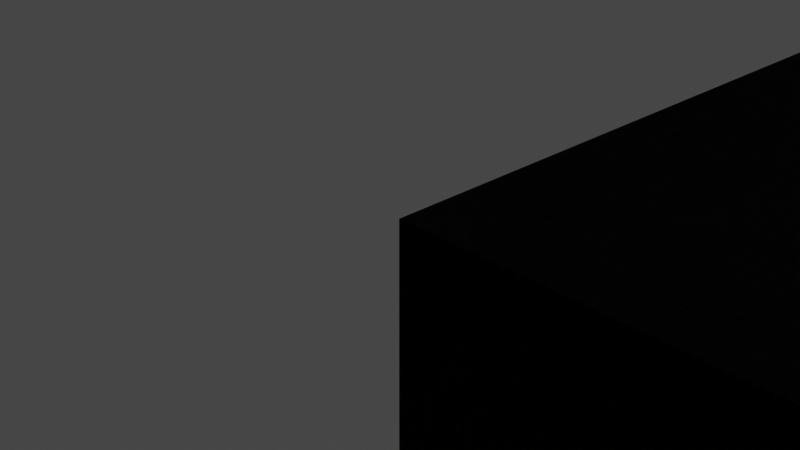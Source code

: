 # Source: Panel.blend  (saved by Blender 3.4.6; exported with 4.5.12 LTS)
import bpy
from mathutils import Matrix  # noqa: F401  (used for matrix-valued properties, if any)

bpy.ops.wm.read_factory_settings(use_empty=True)
scene = bpy.context.scene
scene.name = 'Scene'

# ---- collections
col_collection = bpy.data.collections.new('Collection'); scene.collection.children.link(col_collection)
col_led = bpy.data.collections.new('led'); scene.collection.children.link(col_led)

# ---- materials (node trees are filled in below, after node groups)
mat_planks_bright = bpy.data.materials.new('Planks_bright')
mat_planks_bright.use_transparent_shadow = False

# ---- material node trees
mat_planks_bright.use_nodes = True; mat_planks_bright.node_tree.nodes.clear()
_N = mat_planks_bright.node_tree.nodes; _L = mat_planks_bright.node_tree.links
n0 = _N.new('ShaderNodeOutputMaterial'); n0.name = 'Material Output'; n0.location = (2500, 320)
n1 = _N.new('ShaderNodeBump'); n1.name = 'Bump'; n1.location = (1420, -60)
n1.inputs[0].default_value = 10.0
n1.inputs[1].default_value = 1.0
n1.inputs[2].default_value = 1.0
n2 = _N.new('ShaderNodeTexCoord'); n2.name = 'Texture Coordinate'; n2.location = (580, 440)
n3 = _N.new('ShaderNodeTexWave'); n3.name = 'Wave Texture'; n3.location = (762, 248)
n3.inputs[1].default_value = 1.5
n4 = _N.new('ShaderNodeBsdfPrincipled'); n4.name = 'Principled BSDF'; n4.location = (1908, 320)
n4.distribution = 'GGX'
n4.inputs[2].default_value = 0.5091
n4.inputs[3].default_value = 1.45
n4.inputs[11].default_value = 1.01
n4.inputs[13].default_value = 0.2
n4.inputs[27].default_value = (0.0, 0.0, 0.0, 1.0)
n4.inputs[28].default_value = 1.0
n5 = _N.new('ShaderNodeMix'); n5.name = 'Mix'; n5.location = (1688, 380)
n5.data_type = 'RGBA'
n5.blend_type = 'COLOR'
n5.inputs[0].default_value = 1.0
n6 = _N.new('ShaderNodeValToRGB'); n6.name = 'ColorRamp'; n6.location = (1368, 374)
n6.color_ramp.interpolation = 'EASE'
while len(n6.color_ramp.elements) > 1: n6.color_ramp.elements.remove(n6.color_ramp.elements[-1])
n6.color_ramp.elements[0].position = 0.0; n6.color_ramp.elements[0].color = (0.3014, 0.3014, 0.3014, 1.0)
_e = n6.color_ramp.elements.new(0.04091); _e.color = (1.0, 1.0, 1.0, 1.0)
n7 = _N.new('ShaderNodeTexNoise'); n7.name = 'Musgrave Texture'; n7.location = (1100, 260)
n7.width = 150
n7.normalize = False
n7.inputs[3].default_value = 14.0
n7.inputs[4].default_value = 0.9395
n8 = _N.new('ShaderNodeValToRGB'); n8.name = 'ColorRamp.001'; n8.location = (1460, 160)
n8.color_ramp.interpolation = 'EASE'
while len(n8.color_ramp.elements) > 1: n8.color_ramp.elements.remove(n8.color_ramp.elements[-1])
n8.color_ramp.elements[0].position = 0.4591; n8.color_ramp.elements[0].color = (1.0, 0.2831, 0.1284, 1.0)
_e = n8.color_ramp.elements.new(0.6864); _e.color = (1.0, 0.4793, 0.2547, 1.0)
n9 = _N.new('ShaderNodeMix'); n9.name = 'Mix.001'; n9.location = (1738, 200)
n9.data_type = 'RGBA'
n9.inputs[6].default_value = (1.0, 1.0, 1.0, 1.0)
_L.new(n3.outputs[1], n7.inputs[2])
_L.new(n7.outputs[0], n1.inputs[3])
_L.new(n1.outputs[0], n4.inputs[5])
_L.new(n7.outputs[0], n6.inputs[0])
_L.new(n5.outputs[2], n4.inputs[0])
_L.new(n2.outputs[3], n3.inputs[0])
_L.new(n2.outputs[3], n7.inputs[0])
_L.new(n4.outputs[0], n0.inputs[0])
_L.new(n6.outputs[0], n5.inputs[6])
_L.new(n7.outputs[0], n8.inputs[0])
_L.new(n8.outputs[0], n5.inputs[7])
_L.new(n5.outputs[2], n9.inputs[7])
_L.new(n9.outputs[2], n4.inputs[14])
n0.is_active_output = True

# ---- world
world_world = bpy.data.worlds.new('World'); scene.world = world_world
world_world.use_nodes = True; world_world.node_tree.nodes.clear()
_N = world_world.node_tree.nodes; _L = world_world.node_tree.links
n0 = _N.new('ShaderNodeOutputWorld'); n0.name = 'World Output'; n0.location = (300, 300)
n1 = _N.new('ShaderNodeBackground'); n1.name = 'Background'; n1.location = (10, 300)
n1.inputs[0].default_value = (0.05088, 0.05088, 0.05088, 1.0)
_L.new(n1.outputs[0], n0.inputs[0])
n0.is_active_output = True
world_world.color = (0.05088, 0.05088, 0.05088)
world_world.use_sun_shadow = False
world_world.sun_shadow_jitter_overblur = 0.0

# ---- cameras
cam_camera = bpy.data.cameras.new('Camera')
cam_camera.clip_end = 100.0
cam_camera.ortho_scale = 7.314

# ---- lights
light_light = bpy.data.lights.new('Light', 'POINT')
light_light.transmission_factor = 0.0
light_light.energy = 1000.0
light_light.shadow_soft_size = 0.1
light_light.shadow_maximum_resolution = 0.006
light_light.use_absolute_resolution = True

# ---- meshes
me_plane = bpy.data.meshes.new('Plane')
me_plane.from_pydata([(133.0, 0.0, 0.0), (-1.0, 0.0, 0.0), (133.0, 76.9, 0.0), (-1.0, 76.9, 0.0), (131.7, 0.0, 0.0), (131.7, 76.9, 0.0), (0.3, 0.0, 0.0), (0.3, 76.9, 0.0), (-1.0, 76.0, 0.0), (0.3, 76.0, 0.0), (131.7, 76.0, 0.0), (133.0, 76.0, 0.0), (-1.0, 1.162, 0.0), (133.0, 1.162, 0.0), (131.7, 1.162, 0.0), (0.3, 1.162, 0.0), (0.3, 0.0, -13.3), (-1.0, 0.0, -13.3), (0.3, 76.9, -13.3), (0.3, 76.0, -13.3), (131.7, 76.9, -13.3), (133.0, 76.9, -13.3), (133.0, 0.0, -13.3), (131.7, 0.0, -13.3), (-1.0, 76.9, -13.3), (-1.0, 1.162, -13.3), (-1.0, 76.0, -13.3), (131.7, 76.0, -13.3), (133.0, 76.0, -13.3), (133.0, 1.162, -13.3), (131.7, 1.162, -13.3), (0.3, 1.162, -13.3)], [], [(1, 12, 25, 17), (5, 2, 21, 20), (2, 11, 28, 21), (8, 3, 24, 26), (6, 1, 17, 16), (15, 14, 30, 31), (12, 8, 26, 25), (10, 14, 15, 9), (3, 7, 18, 24), (31, 16, 17, 25), (20, 27, 19, 18), (18, 19, 26, 24), (30, 23, 16, 31), (29, 22, 23, 30), (21, 28, 27, 20), (28, 29, 30, 27), (19, 31, 25, 26), (0, 4, 23, 22), (11, 13, 29, 28), (10, 9, 19, 27), (7, 5, 20, 18), (14, 10, 27, 30), (4, 6, 16, 23), (9, 15, 31, 19), (13, 0, 22, 29), (8, 12, 15, 9), (6, 15, 12, 1), (6, 4, 14, 15), (4, 0, 13, 14), (14, 13, 11, 10), (5, 10, 11, 2), (5, 7, 9, 10), (7, 3, 8, 9)])
_uv = me_plane.uv_layers.new(name='UVMap')
_uv.uv.foreach_set('vector', [0.0, 0.0, 0.0, 0.0, 0.0, 0.0, 0.0, 0.0, 0.0, 0.0, 0.0, 0.0, 0.0, 0.0, 0.0, 0.0, 0.0, 0.0, 0.0, 0.0, 0.0, 0.0, 0.0, 0.0, 0.0, 0.0, 0.0, 0.0, 0.0, 0.0, 0.0, 0.0, 0.0, 0.0, 0.0, 0.0, 0.0, 0.0, 0.0, 0.0, 0.009701, 0.9849, 0.9903, 0.9849, 0.9903, 0.9849, 0.009701, 0.9849, 0.0, 0.0, 0.0, 0.0, 0.0, 0.0, 0.0, 0.0, 0.9903, 0.0117, 0.9903, 0.9849, 0.009701, 0.9849, 0.009701, 0.0117, 0.0, 0.0, 0.0, 0.0, 0.0, 0.0, 0.0, 0.0, 0.009701, 0.9849, 0.009701, 1.0, 0.0, 1.0, 0.0, 0.9849, 0.9903, 0.0, 0.9903, 0.0117, 0.009701, 0.0117, 0.009701, 0.0, 0.009701, 0.0, 0.009701, 0.0117, 0.0, 0.0117, 0.0, 0.0, 0.9903, 0.9849, 0.9903, 1.0, 0.009701, 1.0, 0.009701, 0.9849, 1.0, 0.9849, 1.0, 1.0, 0.9903, 1.0, 0.9903, 0.9849, 1.0, 0.0, 1.0, 0.0117, 0.9903, 0.0117, 0.9903, 0.0, 1.0, 0.0117, 1.0, 0.9849, 0.9903, 0.9849, 0.9903, 0.0117, 0.009701, 0.0117, 0.009701, 0.9849, 0.0, 0.9849, 0.0, 0.0117, 0.0, 0.0, 0.0, 0.0, 0.0, 0.0, 0.0, 0.0, 0.0, 0.0, 0.0, 0.0, 0.0, 0.0, 0.0, 0.0, 0.9903, 0.0117, 0.009701, 0.0117, 0.009701, 0.0117, 0.9903, 0.0117, 0.0, 0.0, 0.0, 0.0, 0.0, 0.0, 0.0, 0.0, 0.9903, 0.9849, 0.9903, 0.0117, 0.9903, 0.0117, 0.9903, 0.9849, 0.0, 0.0, 0.0, 0.0, 0.0, 0.0, 0.0, 0.0, 0.009701, 0.0117, 0.009701, 0.9849, 0.009701, 0.9849, 0.009701, 0.0117, 0.0, 0.0, 0.0, 0.0, 0.0, 0.0, 0.0, 0.0, 0.0, 0.0, 0.0, 0.0, 0.009701, 0.9849, 0.009701, 0.0117, 0.0, 0.0, 0.009701, 0.9849, 0.0, 0.0, 0.0, 0.0, 0.0, 0.0, 0.0, 0.0, 0.9903, 0.9849, 0.009701, 0.9849, 0.0, 0.0, 0.0, 0.0, 0.0, 0.0, 0.9903, 0.9849, 0.9903, 0.9849, 0.0, 0.0, 0.0, 0.0, 0.9903, 0.0117, 0.0, 0.0, 0.9903, 0.0117, 0.0, 0.0, 0.0, 0.0, 0.0, 0.0, 0.0, 0.0, 0.009701, 0.0117, 0.9903, 0.0117, 0.0, 0.0, 0.0, 0.0, 0.0, 0.0, 0.009701, 0.0117])
me_plane.materials.append(mat_planks_bright)
me_plane.update()
me_plane_001 = bpy.data.meshes.new('Plane.001')
me_plane_001.from_pydata([(-36.63, 4.768e-07, 1.947), (-28.84, 4.768e-07, 1.947), (-36.63, 0.3798, 1.91), (-28.84, 0.3798, 1.91), (-36.63, 0.7451, 1.799), (-28.84, 0.7451, 1.799), (-36.63, 1.082, 1.619), (-28.84, 1.082, 1.619), (-36.63, 1.377, 1.377), (-28.84, 1.377, 1.377), (-36.63, 1.619, 1.082), (-28.84, 1.619, 1.082), (-36.63, 1.799, 0.7451), (-28.84, 1.799, 0.7451), (-36.63, 1.91, 0.3798), (94.4, 1.91, 0.3798), (-36.63, 1.947, 1.469e-07), (94.4, 1.947, -4.458e-08), (-36.63, 1.91, -0.3798), (94.4, 1.91, -0.3798), (-36.63, 1.799, -0.7451), (94.4, 1.799, -0.7451), (-36.63, 1.619, -1.082), (94.4, 1.619, -1.082), (-36.63, 1.377, -1.377), (94.4, 1.377, -1.377), (-36.63, 1.082, -1.619), (94.4, 1.082, -1.619), (-36.63, 0.7451, -1.799), (94.4, 0.7451, -1.799), (-36.63, 0.3798, -1.91), (94.4, 0.3798, -1.91), (-36.63, 4.768e-07, -1.947), (94.4, 4.768e-07, -1.947), (-36.63, -0.3798, -1.91), (94.4, -0.3798, -1.91), (-36.63, -0.7451, -1.799), (94.4, -0.7451, -1.799), (-36.63, -1.082, -1.619), (94.4, -1.082, -1.619), (-36.63, -1.377, -1.377), (94.4, -1.377, -1.377), (-36.63, -1.619, -1.082), (94.4, -1.619, -1.082), (-36.63, -1.799, -0.7451), (94.4, -1.799, -0.7451), (-36.63, -1.91, -0.3798), (94.4, -1.91, -0.3798), (-36.63, -1.947, 1.469e-07), (-28.84, -1.947, -4.458e-08), (-36.63, -1.91, 0.3798), (-28.84, -1.91, 0.3798), (-36.63, -1.799, 0.7451), (-28.84, -1.799, 0.7451), (-36.63, -1.619, 1.082), (-28.84, -1.619, 1.082), (-36.63, -1.377, 1.377), (-28.84, -1.377, 1.377), (-36.63, -1.082, 1.619), (-28.84, -1.082, 1.619), (-36.63, -0.7451, 1.799), (-28.84, -0.7451, 1.799), (-36.63, -0.3798, 1.91), (-28.84, -0.3798, 1.91)], [], [(0, 1, 3, 2), (2, 3, 5, 4), (4, 5, 7, 6), (6, 7, 9, 8), (8, 9, 11, 10), (10, 11, 13, 12), (12, 13, 15, 14), (14, 15, 17, 16), (16, 17, 19, 18), (18, 19, 21, 20), (20, 21, 23, 22), (22, 23, 25, 24), (24, 25, 27, 26), (26, 27, 29, 28), (28, 29, 31, 30), (30, 31, 33, 32), (32, 33, 35, 34), (34, 35, 37, 36), (36, 37, 39, 38), (38, 39, 41, 40), (40, 41, 43, 42), (42, 43, 45, 44), (44, 45, 47, 46), (46, 47, 49, 48), (48, 49, 51, 50), (50, 51, 53, 52), (52, 53, 55, 54), (54, 55, 57, 56), (56, 57, 59, 58), (58, 59, 61, 60), (3, 1, 63, 61, 59, 57, 55, 53, 51, 49, 47, 45, 43, 41, 39, 37, 35, 33, 31, 29, 27, 25, 23, 21, 19, 17, 15, 13, 11, 9, 7, 5), (60, 61, 63, 62), (62, 63, 1, 0), (0, 2, 4, 6, 8, 10, 12, 14, 16, 18, 20, 22, 24, 26, 28, 30, 32, 34, 36, 38, 40, 42, 44, 46, 48, 50, 52, 54, 56, 58, 60, 62)])
_uv = me_plane_001.uv_layers.new(name='UVMap')
_uv.uv.foreach_set('vector', [1.0, 0.5, 1.0, 1.0, 0.9688, 1.0, 0.9688, 0.5, 0.9688, 0.5, 0.9688, 1.0, 0.9375, 1.0, 0.9375, 0.5, 0.9375, 0.5, 0.9375, 1.0, 0.9062, 1.0, 0.9062, 0.5, 0.9062, 0.5, 0.9062, 1.0, 0.875, 1.0, 0.875, 0.5, 0.875, 0.5, 0.875, 1.0, 0.8438, 1.0, 0.8438, 0.5, 0.8438, 0.5, 0.8438, 1.0, 0.8125, 1.0, 0.8125, 0.5, 0.8125, 0.5, 0.8125, 1.0, 0.7812, 1.0, 0.7812, 0.5, 0.7812, 0.5, 0.7812, 1.0, 0.75, 1.0, 0.75, 0.5, 0.75, 0.5, 0.75, 1.0, 0.7188, 1.0, 0.7188, 0.5, 0.7188, 0.5, 0.7188, 1.0, 0.6875, 1.0, 0.6875, 0.5, 0.6875, 0.5, 0.6875, 1.0, 0.6562, 1.0, 0.6562, 0.5, 0.6562, 0.5, 0.6562, 1.0, 0.625, 1.0, 0.625, 0.5, 0.625, 0.5, 0.625, 1.0, 0.5938, 1.0, 0.5938, 0.5, 0.5938, 0.5, 0.5938, 1.0, 0.5625, 1.0, 0.5625, 0.5, 0.5625, 0.5, 0.5625, 1.0, 0.5312, 1.0, 0.5312, 0.5, 0.5312, 0.5, 0.5312, 1.0, 0.5, 1.0, 0.5, 0.5, 0.5, 0.5, 0.5, 1.0, 0.4688, 1.0, 0.4688, 0.5, 0.4688, 0.5, 0.4688, 1.0, 0.4375, 1.0, 0.4375, 0.5, 0.4375, 0.5, 0.4375, 1.0, 0.4062, 1.0, 0.4062, 0.5, 0.4062, 0.5, 0.4062, 1.0, 0.375, 1.0, 0.375, 0.5, 0.375, 0.5, 0.375, 1.0, 0.3438, 1.0, 0.3438, 0.5, 0.3438, 0.5, 0.3438, 1.0, 0.3125, 1.0, 0.3125, 0.5, 0.3125, 0.5, 0.3125, 1.0, 0.2812, 1.0, 0.2812, 0.5, 0.2812, 0.5, 0.2812, 1.0, 0.25, 1.0, 0.25, 0.5, 0.25, 0.5, 0.25, 1.0, 0.2188, 1.0, 0.2188, 0.5, 0.2188, 0.5, 0.2188, 1.0, 0.1875, 1.0, 0.1875, 0.5, 0.1875, 0.5, 0.1875, 1.0, 0.1562, 1.0, 0.1562, 0.5, 0.1562, 0.5, 0.1562, 1.0, 0.125, 1.0, 0.125, 0.5, 0.125, 0.5, 0.125, 1.0, 0.09375, 1.0, 0.09375, 0.5, 0.09375, 0.5, 0.09375, 1.0, 0.0625, 1.0, 0.0625, 0.5, 0.2968, 0.4854, 0.25, 0.49, 0.2032, 0.4854, 0.1582, 0.4717, 0.1167, 0.4496, 0.08029, 0.4197, 0.05045, 0.3833, 0.02827, 0.3418, 0.01461, 0.2968, 0.01, 0.25, 0.01461, 0.2032, 0.02827, 0.1582, 0.05045, 0.1167, 0.08029, 0.08029, 0.1167, 0.05045, 0.1582, 0.02827, 0.2032, 0.01461, 0.25, 0.01, 0.2968, 0.01461, 0.3418, 0.02827, 0.3833, 0.05045, 0.4197, 0.08029, 0.4496, 0.1167, 0.4717, 0.1582, 0.4854, 0.2032, 0.49, 0.25, 0.4854, 0.2968, 0.4717, 0.3418, 0.4496, 0.3833, 0.4197, 0.4197, 0.3833, 0.4496, 0.3418, 0.4717, 0.0625, 0.5, 0.0625, 1.0, 0.03125, 1.0, 0.03125, 0.5, 0.03125, 0.5, 0.03125, 1.0, 0.0, 1.0, 0.0, 0.5, 0.75, 0.49, 0.7968, 0.4854, 0.8418, 0.4717, 0.8833, 0.4496, 0.9197, 0.4197, 0.9496, 0.3833, 0.9717, 0.3418, 0.9854, 0.2968, 0.99, 0.25, 0.9854, 0.2032, 0.9717, 0.1582, 0.9496, 0.1167, 0.9197, 0.08029, 0.8833, 0.05045, 0.8418, 0.02827, 0.7968, 0.01461, 0.75, 0.01, 0.7032, 0.01461, 0.6582, 0.02827, 0.6167, 0.05045, 0.5803, 0.08029, 0.5504, 0.1167, 0.5283, 0.1582, 0.5146, 0.2032, 0.51, 0.25, 0.5146, 0.2968, 0.5283, 0.3418, 0.5504, 0.3833, 0.5803, 0.4197, 0.6167, 0.4496, 0.6582, 0.4717, 0.7032, 0.4854])
me_plane_001.update()
me_plane_002 = bpy.data.meshes.new('Plane.002')
me_plane_002.from_pydata([(-36.63, 4.768e-07, 1.947), (-28.84, 4.768e-07, 1.947), (-36.63, 0.3798, 1.91), (-28.84, 0.3798, 1.91), (-36.63, 0.7451, 1.799), (-28.84, 0.7451, 1.799), (-36.63, 1.082, 1.619), (-28.84, 1.082, 1.619), (-36.63, 1.377, 1.377), (-28.84, 1.377, 1.377), (-36.63, 1.619, 1.082), (-28.84, 1.619, 1.082), (-36.63, 1.799, 0.7451), (-28.84, 1.799, 0.7451), (-36.63, 1.91, 0.3798), (94.4, 1.91, 0.3798), (-36.63, 1.947, 1.469e-07), (94.4, 1.947, -4.458e-08), (-36.63, 1.91, -0.3798), (94.4, 1.91, -0.3798), (-36.63, 1.799, -0.7451), (94.4, 1.799, -0.7451), (-36.63, 1.619, -1.082), (94.4, 1.619, -1.082), (-36.63, 1.377, -1.377), (94.4, 1.377, -1.377), (-36.63, 1.082, -1.619), (94.4, 1.082, -1.619), (-36.63, 0.7451, -1.799), (94.4, 0.7451, -1.799), (-36.63, 0.3798, -1.91), (94.4, 0.3798, -1.91), (-36.63, 4.768e-07, -1.947), (94.4, 4.768e-07, -1.947), (-36.63, -0.3798, -1.91), (94.4, -0.3798, -1.91), (-36.63, -0.7451, -1.799), (94.4, -0.7451, -1.799), (-36.63, -1.082, -1.619), (94.4, -1.082, -1.619), (-36.63, -1.377, -1.377), (94.4, -1.377, -1.377), (-36.63, -1.619, -1.082), (94.4, -1.619, -1.082), (-36.63, -1.799, -0.7451), (94.4, -1.799, -0.7451), (-36.63, -1.91, -0.3798), (94.4, -1.91, -0.3798), (-36.63, -1.947, 1.469e-07), (-28.84, -1.947, -4.458e-08), (-36.63, -1.91, 0.3798), (-28.84, -1.91, 0.3798), (-36.63, -1.799, 0.7451), (-28.84, -1.799, 0.7451), (-36.63, -1.619, 1.082), (-28.84, -1.619, 1.082), (-36.63, -1.377, 1.377), (-28.84, -1.377, 1.377), (-36.63, -1.082, 1.619), (-28.84, -1.082, 1.619), (-36.63, -0.7451, 1.799), (-28.84, -0.7451, 1.799), (-36.63, -0.3798, 1.91), (-28.84, -0.3798, 1.91)], [], [(0, 1, 3, 2), (2, 3, 5, 4), (4, 5, 7, 6), (6, 7, 9, 8), (8, 9, 11, 10), (10, 11, 13, 12), (12, 13, 15, 14), (14, 15, 17, 16), (16, 17, 19, 18), (18, 19, 21, 20), (20, 21, 23, 22), (22, 23, 25, 24), (24, 25, 27, 26), (26, 27, 29, 28), (28, 29, 31, 30), (30, 31, 33, 32), (32, 33, 35, 34), (34, 35, 37, 36), (36, 37, 39, 38), (38, 39, 41, 40), (40, 41, 43, 42), (42, 43, 45, 44), (44, 45, 47, 46), (46, 47, 49, 48), (48, 49, 51, 50), (50, 51, 53, 52), (52, 53, 55, 54), (54, 55, 57, 56), (56, 57, 59, 58), (58, 59, 61, 60), (3, 1, 63, 61, 59, 57, 55, 53, 51, 49, 47, 45, 43, 41, 39, 37, 35, 33, 31, 29, 27, 25, 23, 21, 19, 17, 15, 13, 11, 9, 7, 5), (60, 61, 63, 62), (62, 63, 1, 0), (0, 2, 4, 6, 8, 10, 12, 14, 16, 18, 20, 22, 24, 26, 28, 30, 32, 34, 36, 38, 40, 42, 44, 46, 48, 50, 52, 54, 56, 58, 60, 62)])
_uv = me_plane_002.uv_layers.new(name='UVMap')
_uv.uv.foreach_set('vector', [1.0, 0.5, 1.0, 1.0, 0.9688, 1.0, 0.9688, 0.5, 0.9688, 0.5, 0.9688, 1.0, 0.9375, 1.0, 0.9375, 0.5, 0.9375, 0.5, 0.9375, 1.0, 0.9062, 1.0, 0.9062, 0.5, 0.9062, 0.5, 0.9062, 1.0, 0.875, 1.0, 0.875, 0.5, 0.875, 0.5, 0.875, 1.0, 0.8438, 1.0, 0.8438, 0.5, 0.8438, 0.5, 0.8438, 1.0, 0.8125, 1.0, 0.8125, 0.5, 0.8125, 0.5, 0.8125, 1.0, 0.7812, 1.0, 0.7812, 0.5, 0.7812, 0.5, 0.7812, 1.0, 0.75, 1.0, 0.75, 0.5, 0.75, 0.5, 0.75, 1.0, 0.7188, 1.0, 0.7188, 0.5, 0.7188, 0.5, 0.7188, 1.0, 0.6875, 1.0, 0.6875, 0.5, 0.6875, 0.5, 0.6875, 1.0, 0.6562, 1.0, 0.6562, 0.5, 0.6562, 0.5, 0.6562, 1.0, 0.625, 1.0, 0.625, 0.5, 0.625, 0.5, 0.625, 1.0, 0.5938, 1.0, 0.5938, 0.5, 0.5938, 0.5, 0.5938, 1.0, 0.5625, 1.0, 0.5625, 0.5, 0.5625, 0.5, 0.5625, 1.0, 0.5312, 1.0, 0.5312, 0.5, 0.5312, 0.5, 0.5312, 1.0, 0.5, 1.0, 0.5, 0.5, 0.5, 0.5, 0.5, 1.0, 0.4688, 1.0, 0.4688, 0.5, 0.4688, 0.5, 0.4688, 1.0, 0.4375, 1.0, 0.4375, 0.5, 0.4375, 0.5, 0.4375, 1.0, 0.4062, 1.0, 0.4062, 0.5, 0.4062, 0.5, 0.4062, 1.0, 0.375, 1.0, 0.375, 0.5, 0.375, 0.5, 0.375, 1.0, 0.3438, 1.0, 0.3438, 0.5, 0.3438, 0.5, 0.3438, 1.0, 0.3125, 1.0, 0.3125, 0.5, 0.3125, 0.5, 0.3125, 1.0, 0.2812, 1.0, 0.2812, 0.5, 0.2812, 0.5, 0.2812, 1.0, 0.25, 1.0, 0.25, 0.5, 0.25, 0.5, 0.25, 1.0, 0.2188, 1.0, 0.2188, 0.5, 0.2188, 0.5, 0.2188, 1.0, 0.1875, 1.0, 0.1875, 0.5, 0.1875, 0.5, 0.1875, 1.0, 0.1562, 1.0, 0.1562, 0.5, 0.1562, 0.5, 0.1562, 1.0, 0.125, 1.0, 0.125, 0.5, 0.125, 0.5, 0.125, 1.0, 0.09375, 1.0, 0.09375, 0.5, 0.09375, 0.5, 0.09375, 1.0, 0.0625, 1.0, 0.0625, 0.5, 0.2968, 0.4854, 0.25, 0.49, 0.2032, 0.4854, 0.1582, 0.4717, 0.1167, 0.4496, 0.08029, 0.4197, 0.05045, 0.3833, 0.02827, 0.3418, 0.01461, 0.2968, 0.01, 0.25, 0.01461, 0.2032, 0.02827, 0.1582, 0.05045, 0.1167, 0.08029, 0.08029, 0.1167, 0.05045, 0.1582, 0.02827, 0.2032, 0.01461, 0.25, 0.01, 0.2968, 0.01461, 0.3418, 0.02827, 0.3833, 0.05045, 0.4197, 0.08029, 0.4496, 0.1167, 0.4717, 0.1582, 0.4854, 0.2032, 0.49, 0.25, 0.4854, 0.2968, 0.4717, 0.3418, 0.4496, 0.3833, 0.4197, 0.4197, 0.3833, 0.4496, 0.3418, 0.4717, 0.0625, 0.5, 0.0625, 1.0, 0.03125, 1.0, 0.03125, 0.5, 0.03125, 0.5, 0.03125, 1.0, 0.0, 1.0, 0.0, 0.5, 0.75, 0.49, 0.7968, 0.4854, 0.8418, 0.4717, 0.8833, 0.4496, 0.9197, 0.4197, 0.9496, 0.3833, 0.9717, 0.3418, 0.9854, 0.2968, 0.99, 0.25, 0.9854, 0.2032, 0.9717, 0.1582, 0.9496, 0.1167, 0.9197, 0.08029, 0.8833, 0.05045, 0.8418, 0.02827, 0.7968, 0.01461, 0.75, 0.01, 0.7032, 0.01461, 0.6582, 0.02827, 0.6167, 0.05045, 0.5803, 0.08029, 0.5504, 0.1167, 0.5283, 0.1582, 0.5146, 0.2032, 0.51, 0.25, 0.5146, 0.2968, 0.5283, 0.3418, 0.5504, 0.3833, 0.5803, 0.4197, 0.6167, 0.4496, 0.6582, 0.4717, 0.7032, 0.4854])
me_plane_002.update()
me_plane_003 = bpy.data.meshes.new('Plane.003')
me_plane_003.from_pydata([(-36.63, 4.768e-07, 1.947), (-28.84, 4.768e-07, 1.947), (-36.63, 0.3798, 1.91), (-28.84, 0.3798, 1.91), (-36.63, 0.7451, 1.799), (-28.84, 0.7451, 1.799), (-36.63, 1.082, 1.619), (-28.84, 1.082, 1.619), (-36.63, 1.377, 1.377), (-28.84, 1.377, 1.377), (-36.63, 1.619, 1.082), (-28.84, 1.619, 1.082), (-36.63, 1.799, 0.7451), (-28.84, 1.799, 0.7451), (-36.63, 1.91, 0.3798), (94.4, 1.91, 0.3798), (-36.63, 1.947, 1.469e-07), (94.4, 1.947, -4.458e-08), (-36.63, 1.91, -0.3798), (94.4, 1.91, -0.3798), (-36.63, 1.799, -0.7451), (94.4, 1.799, -0.7451), (-36.63, 1.619, -1.082), (94.4, 1.619, -1.082), (-36.63, 1.377, -1.377), (94.4, 1.377, -1.377), (-36.63, 1.082, -1.619), (94.4, 1.082, -1.619), (-36.63, 0.7451, -1.799), (94.4, 0.7451, -1.799), (-36.63, 0.3798, -1.91), (94.4, 0.3798, -1.91), (-36.63, 4.768e-07, -1.947), (94.4, 4.768e-07, -1.947), (-36.63, -0.3798, -1.91), (94.4, -0.3798, -1.91), (-36.63, -0.7451, -1.799), (94.4, -0.7451, -1.799), (-36.63, -1.082, -1.619), (94.4, -1.082, -1.619), (-36.63, -1.377, -1.377), (94.4, -1.377, -1.377), (-36.63, -1.619, -1.082), (94.4, -1.619, -1.082), (-36.63, -1.799, -0.7451), (94.4, -1.799, -0.7451), (-36.63, -1.91, -0.3798), (94.4, -1.91, -0.3798), (-36.63, -1.947, 1.469e-07), (-28.84, -1.947, -4.458e-08), (-36.63, -1.91, 0.3798), (-28.84, -1.91, 0.3798), (-36.63, -1.799, 0.7451), (-28.84, -1.799, 0.7451), (-36.63, -1.619, 1.082), (-28.84, -1.619, 1.082), (-36.63, -1.377, 1.377), (-28.84, -1.377, 1.377), (-36.63, -1.082, 1.619), (-28.84, -1.082, 1.619), (-36.63, -0.7451, 1.799), (-28.84, -0.7451, 1.799), (-36.63, -0.3798, 1.91), (-28.84, -0.3798, 1.91)], [], [(0, 1, 3, 2), (2, 3, 5, 4), (4, 5, 7, 6), (6, 7, 9, 8), (8, 9, 11, 10), (10, 11, 13, 12), (12, 13, 15, 14), (14, 15, 17, 16), (16, 17, 19, 18), (18, 19, 21, 20), (20, 21, 23, 22), (22, 23, 25, 24), (24, 25, 27, 26), (26, 27, 29, 28), (28, 29, 31, 30), (30, 31, 33, 32), (32, 33, 35, 34), (34, 35, 37, 36), (36, 37, 39, 38), (38, 39, 41, 40), (40, 41, 43, 42), (42, 43, 45, 44), (44, 45, 47, 46), (46, 47, 49, 48), (48, 49, 51, 50), (50, 51, 53, 52), (52, 53, 55, 54), (54, 55, 57, 56), (56, 57, 59, 58), (58, 59, 61, 60), (3, 1, 63, 61, 59, 57, 55, 53, 51, 49, 47, 45, 43, 41, 39, 37, 35, 33, 31, 29, 27, 25, 23, 21, 19, 17, 15, 13, 11, 9, 7, 5), (60, 61, 63, 62), (62, 63, 1, 0), (0, 2, 4, 6, 8, 10, 12, 14, 16, 18, 20, 22, 24, 26, 28, 30, 32, 34, 36, 38, 40, 42, 44, 46, 48, 50, 52, 54, 56, 58, 60, 62)])
_uv = me_plane_003.uv_layers.new(name='UVMap')
_uv.uv.foreach_set('vector', [1.0, 0.5, 1.0, 1.0, 0.9688, 1.0, 0.9688, 0.5, 0.9688, 0.5, 0.9688, 1.0, 0.9375, 1.0, 0.9375, 0.5, 0.9375, 0.5, 0.9375, 1.0, 0.9062, 1.0, 0.9062, 0.5, 0.9062, 0.5, 0.9062, 1.0, 0.875, 1.0, 0.875, 0.5, 0.875, 0.5, 0.875, 1.0, 0.8438, 1.0, 0.8438, 0.5, 0.8438, 0.5, 0.8438, 1.0, 0.8125, 1.0, 0.8125, 0.5, 0.8125, 0.5, 0.8125, 1.0, 0.7812, 1.0, 0.7812, 0.5, 0.7812, 0.5, 0.7812, 1.0, 0.75, 1.0, 0.75, 0.5, 0.75, 0.5, 0.75, 1.0, 0.7188, 1.0, 0.7188, 0.5, 0.7188, 0.5, 0.7188, 1.0, 0.6875, 1.0, 0.6875, 0.5, 0.6875, 0.5, 0.6875, 1.0, 0.6562, 1.0, 0.6562, 0.5, 0.6562, 0.5, 0.6562, 1.0, 0.625, 1.0, 0.625, 0.5, 0.625, 0.5, 0.625, 1.0, 0.5938, 1.0, 0.5938, 0.5, 0.5938, 0.5, 0.5938, 1.0, 0.5625, 1.0, 0.5625, 0.5, 0.5625, 0.5, 0.5625, 1.0, 0.5312, 1.0, 0.5312, 0.5, 0.5312, 0.5, 0.5312, 1.0, 0.5, 1.0, 0.5, 0.5, 0.5, 0.5, 0.5, 1.0, 0.4688, 1.0, 0.4688, 0.5, 0.4688, 0.5, 0.4688, 1.0, 0.4375, 1.0, 0.4375, 0.5, 0.4375, 0.5, 0.4375, 1.0, 0.4062, 1.0, 0.4062, 0.5, 0.4062, 0.5, 0.4062, 1.0, 0.375, 1.0, 0.375, 0.5, 0.375, 0.5, 0.375, 1.0, 0.3438, 1.0, 0.3438, 0.5, 0.3438, 0.5, 0.3438, 1.0, 0.3125, 1.0, 0.3125, 0.5, 0.3125, 0.5, 0.3125, 1.0, 0.2812, 1.0, 0.2812, 0.5, 0.2812, 0.5, 0.2812, 1.0, 0.25, 1.0, 0.25, 0.5, 0.25, 0.5, 0.25, 1.0, 0.2188, 1.0, 0.2188, 0.5, 0.2188, 0.5, 0.2188, 1.0, 0.1875, 1.0, 0.1875, 0.5, 0.1875, 0.5, 0.1875, 1.0, 0.1562, 1.0, 0.1562, 0.5, 0.1562, 0.5, 0.1562, 1.0, 0.125, 1.0, 0.125, 0.5, 0.125, 0.5, 0.125, 1.0, 0.09375, 1.0, 0.09375, 0.5, 0.09375, 0.5, 0.09375, 1.0, 0.0625, 1.0, 0.0625, 0.5, 0.2968, 0.4854, 0.25, 0.49, 0.2032, 0.4854, 0.1582, 0.4717, 0.1167, 0.4496, 0.08029, 0.4197, 0.05045, 0.3833, 0.02827, 0.3418, 0.01461, 0.2968, 0.01, 0.25, 0.01461, 0.2032, 0.02827, 0.1582, 0.05045, 0.1167, 0.08029, 0.08029, 0.1167, 0.05045, 0.1582, 0.02827, 0.2032, 0.01461, 0.25, 0.01, 0.2968, 0.01461, 0.3418, 0.02827, 0.3833, 0.05045, 0.4197, 0.08029, 0.4496, 0.1167, 0.4717, 0.1582, 0.4854, 0.2032, 0.49, 0.25, 0.4854, 0.2968, 0.4717, 0.3418, 0.4496, 0.3833, 0.4197, 0.4197, 0.3833, 0.4496, 0.3418, 0.4717, 0.0625, 0.5, 0.0625, 1.0, 0.03125, 1.0, 0.03125, 0.5, 0.03125, 0.5, 0.03125, 1.0, 0.0, 1.0, 0.0, 0.5, 0.75, 0.49, 0.7968, 0.4854, 0.8418, 0.4717, 0.8833, 0.4496, 0.9197, 0.4197, 0.9496, 0.3833, 0.9717, 0.3418, 0.9854, 0.2968, 0.99, 0.25, 0.9854, 0.2032, 0.9717, 0.1582, 0.9496, 0.1167, 0.9197, 0.08029, 0.8833, 0.05045, 0.8418, 0.02827, 0.7968, 0.01461, 0.75, 0.01, 0.7032, 0.01461, 0.6582, 0.02827, 0.6167, 0.05045, 0.5803, 0.08029, 0.5504, 0.1167, 0.5283, 0.1582, 0.5146, 0.2032, 0.51, 0.25, 0.5146, 0.2968, 0.5283, 0.3418, 0.5504, 0.3833, 0.5803, 0.4197, 0.6167, 0.4496, 0.6582, 0.4717, 0.7032, 0.4854])
me_plane_003.update()
me_plane_004 = bpy.data.meshes.new('Plane.004')
me_plane_004.from_pydata([(-36.63, 4.768e-07, 1.947), (-28.84, 4.768e-07, 1.947), (-36.63, 0.3798, 1.91), (-28.84, 0.3798, 1.91), (-36.63, 0.7451, 1.799), (-28.84, 0.7451, 1.799), (-36.63, 1.082, 1.619), (-28.84, 1.082, 1.619), (-36.63, 1.377, 1.377), (-28.84, 1.377, 1.377), (-36.63, 1.619, 1.082), (-28.84, 1.619, 1.082), (-36.63, 1.799, 0.7451), (-28.84, 1.799, 0.7451), (-36.63, 1.91, 0.3798), (94.4, 1.91, 0.3798), (-36.63, 1.947, 1.469e-07), (94.4, 1.947, -4.458e-08), (-36.63, 1.91, -0.3798), (94.4, 1.91, -0.3798), (-36.63, 1.799, -0.7451), (94.4, 1.799, -0.7451), (-36.63, 1.619, -1.082), (94.4, 1.619, -1.082), (-36.63, 1.377, -1.377), (94.4, 1.377, -1.377), (-36.63, 1.082, -1.619), (94.4, 1.082, -1.619), (-36.63, 0.7451, -1.799), (94.4, 0.7451, -1.799), (-36.63, 0.3798, -1.91), (94.4, 0.3798, -1.91), (-36.63, 4.768e-07, -1.947), (94.4, 4.768e-07, -1.947), (-36.63, -0.3798, -1.91), (94.4, -0.3798, -1.91), (-36.63, -0.7451, -1.799), (94.4, -0.7451, -1.799), (-36.63, -1.082, -1.619), (94.4, -1.082, -1.619), (-36.63, -1.377, -1.377), (94.4, -1.377, -1.377), (-36.63, -1.619, -1.082), (94.4, -1.619, -1.082), (-36.63, -1.799, -0.7451), (94.4, -1.799, -0.7451), (-36.63, -1.91, -0.3798), (94.4, -1.91, -0.3798), (-36.63, -1.947, 1.469e-07), (-28.84, -1.947, -4.458e-08), (-36.63, -1.91, 0.3798), (-28.84, -1.91, 0.3798), (-36.63, -1.799, 0.7451), (-28.84, -1.799, 0.7451), (-36.63, -1.619, 1.082), (-28.84, -1.619, 1.082), (-36.63, -1.377, 1.377), (-28.84, -1.377, 1.377), (-36.63, -1.082, 1.619), (-28.84, -1.082, 1.619), (-36.63, -0.7451, 1.799), (-28.84, -0.7451, 1.799), (-36.63, -0.3798, 1.91), (-28.84, -0.3798, 1.91)], [], [(0, 1, 3, 2), (2, 3, 5, 4), (4, 5, 7, 6), (6, 7, 9, 8), (8, 9, 11, 10), (10, 11, 13, 12), (12, 13, 15, 14), (14, 15, 17, 16), (16, 17, 19, 18), (18, 19, 21, 20), (20, 21, 23, 22), (22, 23, 25, 24), (24, 25, 27, 26), (26, 27, 29, 28), (28, 29, 31, 30), (30, 31, 33, 32), (32, 33, 35, 34), (34, 35, 37, 36), (36, 37, 39, 38), (38, 39, 41, 40), (40, 41, 43, 42), (42, 43, 45, 44), (44, 45, 47, 46), (46, 47, 49, 48), (48, 49, 51, 50), (50, 51, 53, 52), (52, 53, 55, 54), (54, 55, 57, 56), (56, 57, 59, 58), (58, 59, 61, 60), (3, 1, 63, 61, 59, 57, 55, 53, 51, 49, 47, 45, 43, 41, 39, 37, 35, 33, 31, 29, 27, 25, 23, 21, 19, 17, 15, 13, 11, 9, 7, 5), (60, 61, 63, 62), (62, 63, 1, 0), (0, 2, 4, 6, 8, 10, 12, 14, 16, 18, 20, 22, 24, 26, 28, 30, 32, 34, 36, 38, 40, 42, 44, 46, 48, 50, 52, 54, 56, 58, 60, 62)])
_uv = me_plane_004.uv_layers.new(name='UVMap')
_uv.uv.foreach_set('vector', [1.0, 0.5, 1.0, 1.0, 0.9688, 1.0, 0.9688, 0.5, 0.9688, 0.5, 0.9688, 1.0, 0.9375, 1.0, 0.9375, 0.5, 0.9375, 0.5, 0.9375, 1.0, 0.9062, 1.0, 0.9062, 0.5, 0.9062, 0.5, 0.9062, 1.0, 0.875, 1.0, 0.875, 0.5, 0.875, 0.5, 0.875, 1.0, 0.8438, 1.0, 0.8438, 0.5, 0.8438, 0.5, 0.8438, 1.0, 0.8125, 1.0, 0.8125, 0.5, 0.8125, 0.5, 0.8125, 1.0, 0.7812, 1.0, 0.7812, 0.5, 0.7812, 0.5, 0.7812, 1.0, 0.75, 1.0, 0.75, 0.5, 0.75, 0.5, 0.75, 1.0, 0.7188, 1.0, 0.7188, 0.5, 0.7188, 0.5, 0.7188, 1.0, 0.6875, 1.0, 0.6875, 0.5, 0.6875, 0.5, 0.6875, 1.0, 0.6562, 1.0, 0.6562, 0.5, 0.6562, 0.5, 0.6562, 1.0, 0.625, 1.0, 0.625, 0.5, 0.625, 0.5, 0.625, 1.0, 0.5938, 1.0, 0.5938, 0.5, 0.5938, 0.5, 0.5938, 1.0, 0.5625, 1.0, 0.5625, 0.5, 0.5625, 0.5, 0.5625, 1.0, 0.5312, 1.0, 0.5312, 0.5, 0.5312, 0.5, 0.5312, 1.0, 0.5, 1.0, 0.5, 0.5, 0.5, 0.5, 0.5, 1.0, 0.4688, 1.0, 0.4688, 0.5, 0.4688, 0.5, 0.4688, 1.0, 0.4375, 1.0, 0.4375, 0.5, 0.4375, 0.5, 0.4375, 1.0, 0.4062, 1.0, 0.4062, 0.5, 0.4062, 0.5, 0.4062, 1.0, 0.375, 1.0, 0.375, 0.5, 0.375, 0.5, 0.375, 1.0, 0.3438, 1.0, 0.3438, 0.5, 0.3438, 0.5, 0.3438, 1.0, 0.3125, 1.0, 0.3125, 0.5, 0.3125, 0.5, 0.3125, 1.0, 0.2812, 1.0, 0.2812, 0.5, 0.2812, 0.5, 0.2812, 1.0, 0.25, 1.0, 0.25, 0.5, 0.25, 0.5, 0.25, 1.0, 0.2188, 1.0, 0.2188, 0.5, 0.2188, 0.5, 0.2188, 1.0, 0.1875, 1.0, 0.1875, 0.5, 0.1875, 0.5, 0.1875, 1.0, 0.1562, 1.0, 0.1562, 0.5, 0.1562, 0.5, 0.1562, 1.0, 0.125, 1.0, 0.125, 0.5, 0.125, 0.5, 0.125, 1.0, 0.09375, 1.0, 0.09375, 0.5, 0.09375, 0.5, 0.09375, 1.0, 0.0625, 1.0, 0.0625, 0.5, 0.2968, 0.4854, 0.25, 0.49, 0.2032, 0.4854, 0.1582, 0.4717, 0.1167, 0.4496, 0.08029, 0.4197, 0.05045, 0.3833, 0.02827, 0.3418, 0.01461, 0.2968, 0.01, 0.25, 0.01461, 0.2032, 0.02827, 0.1582, 0.05045, 0.1167, 0.08029, 0.08029, 0.1167, 0.05045, 0.1582, 0.02827, 0.2032, 0.01461, 0.25, 0.01, 0.2968, 0.01461, 0.3418, 0.02827, 0.3833, 0.05045, 0.4197, 0.08029, 0.4496, 0.1167, 0.4717, 0.1582, 0.4854, 0.2032, 0.49, 0.25, 0.4854, 0.2968, 0.4717, 0.3418, 0.4496, 0.3833, 0.4197, 0.4197, 0.3833, 0.4496, 0.3418, 0.4717, 0.0625, 0.5, 0.0625, 1.0, 0.03125, 1.0, 0.03125, 0.5, 0.03125, 0.5, 0.03125, 1.0, 0.0, 1.0, 0.0, 0.5, 0.75, 0.49, 0.7968, 0.4854, 0.8418, 0.4717, 0.8833, 0.4496, 0.9197, 0.4197, 0.9496, 0.3833, 0.9717, 0.3418, 0.9854, 0.2968, 0.99, 0.25, 0.9854, 0.2032, 0.9717, 0.1582, 0.9496, 0.1167, 0.9197, 0.08029, 0.8833, 0.05045, 0.8418, 0.02827, 0.7968, 0.01461, 0.75, 0.01, 0.7032, 0.01461, 0.6582, 0.02827, 0.6167, 0.05045, 0.5803, 0.08029, 0.5504, 0.1167, 0.5283, 0.1582, 0.5146, 0.2032, 0.51, 0.25, 0.5146, 0.2968, 0.5283, 0.3418, 0.5504, 0.3833, 0.5803, 0.4197, 0.6167, 0.4496, 0.6582, 0.4717, 0.7032, 0.4854])
me_plane_004.update()

# ---- objects
ob_light = bpy.data.objects.new('Light', light_light)
ob_camera = bpy.data.objects.new('Camera', cam_camera)
ob_plane = bpy.data.objects.new('Plane', me_plane)
ob_led1 = bpy.data.objects.new('led1', me_plane_001)
ob_led1_001 = bpy.data.objects.new('led1.001', me_plane_002)
ob_led1_002 = bpy.data.objects.new('led1.002', me_plane_003)
ob_led1_003 = bpy.data.objects.new('led1.003', me_plane_004)

# ---- transforms, parenting, visibility, modifiers, constraints
ob_light.location = (4.076, 1.005, 5.904)
ob_light.rotation_euler = (0.6503, 0.05522, 1.866)
ob_light.lock_rotations_4d = False
ob_light.empty_display_type = 'ARROWS'
ob_light.color = (0.0, 0.0, 0.0, 0.0)
ob_light.lineart.crease_threshold = 0.0
ob_camera.location = (7.359, -6.926, 4.958)
ob_camera.rotation_euler = (1.109, 0.0, 0.8149)
ob_camera.lock_rotations_4d = False
ob_camera.empty_display_type = 'ARROWS'
ob_camera.color = (0.0, 0.0, 0.0, 0.0)
ob_camera.display_type = 'WIRE'
ob_camera.lineart.crease_threshold = 0.0
ob_plane.location = (1.0, 0.0, 0.0)
ob_led1.location = (38.03, 12.08, -7.823)
ob_led1_001.location = (38.03, 30.72, -7.823)
ob_led1_002.location = (37.51, 47.63, -7.823)
ob_led1_003.location = (37.51, 66.27, -7.823)

# ---- collection membership
col_collection.objects.link(ob_light)
col_collection.objects.link(ob_camera)
col_collection.objects.link(ob_plane)
col_led.objects.link(ob_led1)
col_led.objects.link(ob_led1_001)
col_led.objects.link(ob_led1_002)
col_led.objects.link(ob_led1_003)

# ---- scene / render settings (as saved in the file)
scene.camera = ob_camera
scene.frame_start = 1; scene.frame_end = 250; scene.frame_set(1)
scene.render.engine = 'BLENDER_EEVEE_NEXT'
scene.cycles.sampling_pattern = 'TABULATED_SOBOL'
scene.cycles.use_light_tree = False
scene.view_settings.view_transform = 'Filmic'
bpy.context.view_layer.update()
